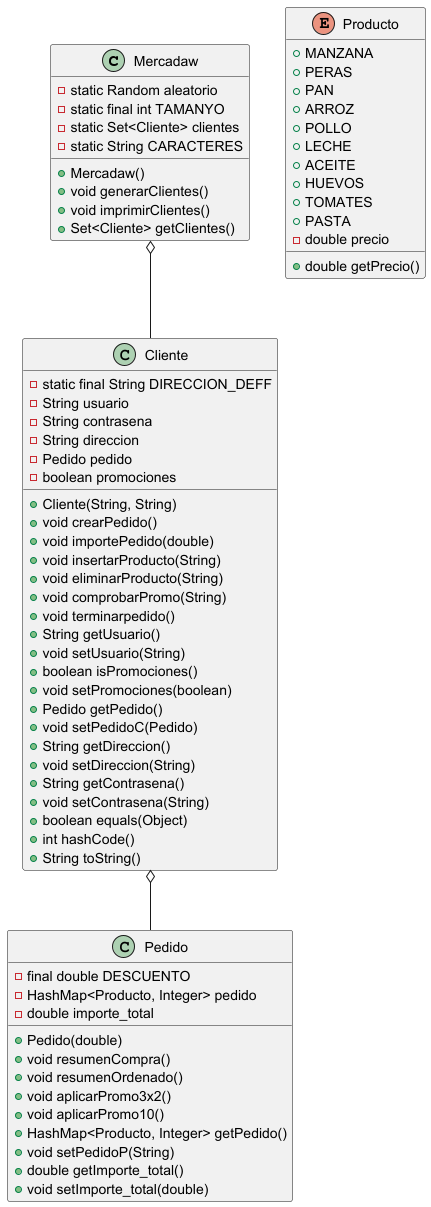

The diagram above was rendered by PlantUML. Its source (embedded in the PNG):
@startuml

class Mercadaw {
    - static Random aleatorio
    - static final int TAMANYO
    - static Set<Cliente> clientes
    - static String CARACTERES
    + Mercadaw()
    + void generarClientes()
    + void imprimirClientes()
    + Set<Cliente> getClientes()
}

class Cliente {
    - static final String DIRECCION_DEFF
    - String usuario
    - String contrasena
    - String direccion
    - Pedido pedido
    - boolean promociones
    + Cliente(String, String)
    + void crearPedido()
    + void importePedido(double)
    + void insertarProducto(String)
    + void eliminarProducto(String)
    + void comprobarPromo(String)
    + void terminarpedido()
    + String getUsuario()
    + void setUsuario(String)
    + boolean isPromociones()
    + void setPromociones(boolean)
    + Pedido getPedido()
    + void setPedidoC(Pedido)
    + String getDireccion()
    + void setDireccion(String)
    + String getContrasena()
    + void setContrasena(String)
    + boolean equals(Object)
    + int hashCode()
    + String toString()
}

class Pedido {
    - final double DESCUENTO
    - HashMap<Producto, Integer> pedido
    - double importe_total
    + Pedido(double)
    + void resumenCompra()
    + void resumenOrdenado()
    + void aplicarPromo3x2()
    + void aplicarPromo10()
    + HashMap<Producto, Integer> getPedido()
    + void setPedidoP(String)
    + double getImporte_total()
    + void setImporte_total(double)
}

enum Producto {
    + MANZANA
    + PERAS
    + PAN
    + ARROZ
    + POLLO
    + LECHE
    + ACEITE
    + HUEVOS
    + TOMATES
    + PASTA
    - double precio
    + double getPrecio()
}

Mercadaw o-- Cliente
Cliente o-- Pedido


@enduml